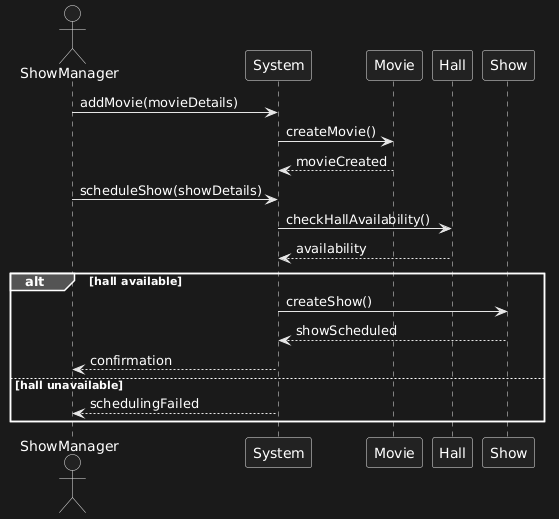

The diagram above was rendered by PlantUML. Its source (embedded in the PNG):
@startuml
actor ShowManager
participant System
participant Movie
participant Hall
participant Show

ShowManager -> System : addMovie(movieDetails)

System -> Movie : createMovie()
Movie --> System : movieCreated


ShowManager -> System : scheduleShow(showDetails)

System -> Hall : checkHallAvailability()
Hall --> System : availability


alt hall available
    System -> Show : createShow()
    Show --> System : showScheduled
    System --> ShowManager : confirmation
else hall unavailable
    System --> ShowManager : schedulingFailed
end
@enduml